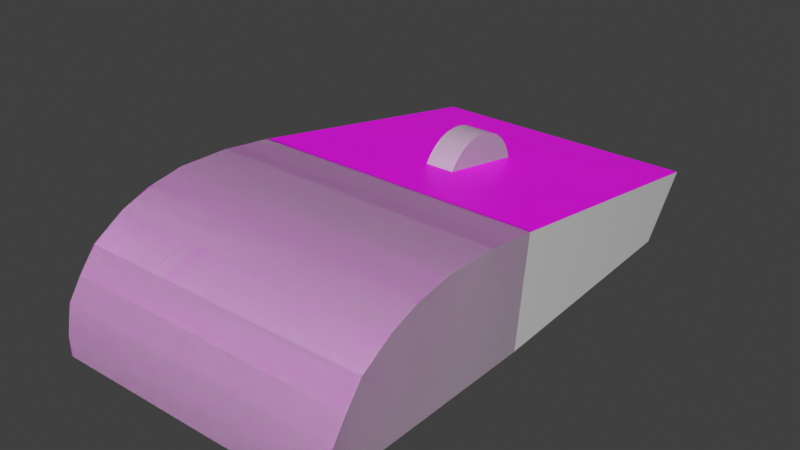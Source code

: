 # Source: mouse.blend  (saved by Blender 3.6.13; exported with 4.5.12 LTS)
import bpy
from mathutils import Matrix  # noqa: F401  (used for matrix-valued properties, if any)

bpy.ops.wm.read_factory_settings(use_empty=True)
scene = bpy.context.scene
scene.name = 'Scene'

# ---- collections
col_low = bpy.data.collections.new('LOW'); scene.collection.children.link(col_low)
col_high = bpy.data.collections.new('HIGH'); scene.collection.children.link(col_high)

# ---- images (referenced by path relative to the original .blend; pixels are not part of the script)
import os
ASSET_DIR = os.environ.get("B2B_ASSET_DIR", "")  # directory of the original .blend (textures are referenced by path, not embedded)
HERE = os.path.dirname(os.path.abspath(__file__))  # packed textures are extracted next to this script under _unpacked/

def load_image(name, relpath, width, height, colorspace="sRGB"):
    """Load a texture the original file referenced (path relative to the .blend, or extracted next to this script)."""
    p = next((c for c in (os.path.join(HERE, relpath), os.path.join(ASSET_DIR, relpath)) if relpath and os.path.exists(c)), "")
    if p:
        img = bpy.data.images.load(p, check_existing=True)
        img.name = name
    else:  # same state as the original file: an image datablock whose file is absent (Cycles renders it pink)
        img = bpy.data.images.new(name, width, height)
        img.source = "FILE"
        img.filepath = "//" + (relpath or name)
    img.colorspace_settings.name = colorspace
    return img
img_untitled = load_image('Untitled', '', 1024, 1024, 'sRGB')

# ---- materials (node trees are filled in below, after node groups)
mat_material = bpy.data.materials.new('Material')
mat_material.alpha_threshold = 0.0
mat_material.use_transparent_shadow = False
mat_material.roughness = 0.5
mat_material.line_color = (0.0, 0.0, 0.0, 1.0)
mat_material_001 = bpy.data.materials.new('Material.001')
mat_material_001.alpha_threshold = 0.0
mat_material_001.use_transparent_shadow = False
mat_material_001.roughness = 0.5
mat_material_001.line_color = (0.0, 0.0, 0.0, 1.0)

# ---- material node trees
mat_material.use_nodes = True; mat_material.node_tree.nodes.clear()
_N = mat_material.node_tree.nodes; _L = mat_material.node_tree.links
n0 = _N.new('ShaderNodeOutputMaterial'); n0.name = 'Material Output'; n0.location = (300, 300)
n1 = _N.new('ShaderNodeBsdfPrincipled'); n1.name = 'Principled BSDF'; n1.location = (10, 300)
n1.inputs[3].default_value = 1.45
n2 = _N.new('ShaderNodeTexImage'); n2.name = 'Image Texture'; n2.location = (-399, 220)
n2.image = img_untitled
_L.new(n1.outputs[0], n0.inputs[0])
_L.new(n2.outputs[0], n1.inputs[0])
n0.is_active_output = True
mat_material_001.use_nodes = True; mat_material_001.node_tree.nodes.clear()
_N = mat_material_001.node_tree.nodes; _L = mat_material_001.node_tree.links
n0 = _N.new('ShaderNodeOutputMaterial'); n0.name = 'Material Output'; n0.location = (300, 300)
n1 = _N.new('ShaderNodeBsdfPrincipled'); n1.name = 'Principled BSDF'; n1.location = (10, 300)
n1.inputs[3].default_value = 1.45
_L.new(n1.outputs[0], n0.inputs[0])
n0.is_active_output = True

# ---- world
world_world = bpy.data.worlds.new('World'); scene.world = world_world
world_world.use_nodes = True; world_world.node_tree.nodes.clear()
_N = world_world.node_tree.nodes; _L = world_world.node_tree.links
n0 = _N.new('ShaderNodeOutputWorld'); n0.name = 'World Output'; n0.location = (300, 300)
n1 = _N.new('ShaderNodeBackground'); n1.name = 'Background'; n1.location = (10, 300)
n1.inputs[0].default_value = (0.05088, 0.05088, 0.05088, 1.0)
_L.new(n1.outputs[0], n0.inputs[0])
n0.is_active_output = True
world_world.color = (0.05088, 0.05088, 0.05088)
world_world.use_sun_shadow = False
world_world.sun_shadow_jitter_overblur = 0.0

# ---- meshes
me_cube = bpy.data.meshes.new('Cube')
me_cube.from_pydata([(0.28, 0.5, 0.03927), (0.2625, 0.443, -0.1), (-0.28, 0.5, 0.03927), (-0.2625, 0.443, -0.1), (-0.2825, -0.06129, -0.1), (-0.2825, -0.401, -0.1), (0.3, -0.06129, 0.1347), (0.3, -0.401, 0.114), (-0.3, -0.401, 0.114), (-0.3, -0.06129, 0.1347), (0.2825, -0.401, -0.1), (0.2825, -0.06129, -0.1), (-0.2825, -0.2679, -0.1), (0.3, -0.2679, 0.1492), (-0.3, -0.2679, 0.1492), (0.2825, -0.2679, -0.1), (-0.2825, -0.4654, -0.1), (0.3, -0.4654, 0.07434), (-0.3, -0.4654, 0.07434), (0.2825, -0.4654, -0.1), (-0.3, -0.1646, 0.1479), (0.2825, -0.1646, -0.1), (-0.2825, -0.1646, -0.1), (0.3, -0.1646, 0.1479), (-0.2825, -0.342, -0.1), (0.3, -0.342, 0.1359), (-0.3, -0.342, 0.1359), (0.2825, -0.342, -0.1), (-0.2825, -0.5, -0.1), (-0.3, -0.5, 0.03), (0.2825, -0.5, -0.1), (0.3, -0.5, 0.03), (-0.2825, -0.549, -0.1), (-0.2905, -0.5451, -0.06628), (0.2899, -0.5451, -0.06628), (0.2825, -0.549, -0.1), (0.2825, -0.5268, -0.1), (-0.2825, -0.5268, -0.1), (0.3, -0.5279, -0.01259), (-0.3, -0.5279, -0.01259)], [], [(17, 18, 29, 31), (4, 9, 2, 3), (19, 17, 31, 30), (3, 2, 0, 1), (1, 0, 6, 11), (27, 25, 7, 10), (16, 18, 8, 5), (22, 20, 9, 4), (0, 2, 9, 6), (25, 26, 8, 7), (23, 20, 14, 13), (24, 26, 14, 12), (21, 23, 13, 15), (28, 29, 18, 16), (10, 7, 17, 19), (7, 8, 18, 17), (11, 6, 23, 21), (6, 9, 20, 23), (12, 14, 20, 22), (5, 8, 26, 24), (13, 14, 26, 25), (15, 13, 25, 27), (32, 35, 34, 33), (36, 38, 34, 35), (38, 39, 33, 34), (39, 37, 32, 33), (29, 28, 37, 39), (31, 29, 39, 38), (30, 31, 38, 36)])
me_cube.polygons.foreach_set('use_smooth', [True] * 29)
_k = set([(0, 1), (0, 2), (0, 6), (1, 3), (1, 11), (2, 3), (2, 9), (3, 4), (4, 22), (5, 16), (5, 24), (6, 23), (7, 17), (7, 25), (8, 18), (8, 26), (9, 20), (10, 19), (10, 27), (11, 21), (12, 22), (12, 24), (13, 23), (13, 25), (14, 20), (14, 26), (15, 21), (15, 27), (16, 28), (17, 31), (18, 29), (19, 30), (28, 37), (29, 39), (30, 36), (31, 38), (32, 33), (32, 35), (32, 37), (33, 39), (34, 35), (34, 38), (35, 36)])
me_cube.attributes.new('sharp_edge', 'BOOLEAN', 'EDGE').data.foreach_set('value', [ (min(e.vertices), max(e.vertices)) in _k for e in me_cube.edges])
_uv = me_cube.uv_layers.new(name='UVMap')
_uv.uv.foreach_set('vector', [0.008247, 0.8467, 0.4491, 0.8467, 0.4491, 0.888, 0.008247, 0.888, 0.649, 0.4207, 0.4761, 0.4208, 0.5465, 0.008247, 0.6497, 0.04987, 0.6667, 0.7176, 0.7954, 0.7178, 0.763, 0.7434, 0.6666, 0.743, 0.4215, 0.008247, 0.4344, 0.1188, 0.02294, 0.1188, 0.0358, 0.008247, 0.6662, 0.04986, 0.7695, 0.008247, 0.8399, 0.4208, 0.667, 0.4207, 0.6668, 0.6269, 0.8406, 0.6271, 0.8245, 0.6704, 0.6668, 0.6703, 0.6493, 0.7176, 0.5205, 0.7178, 0.4914, 0.6704, 0.6492, 0.6703, 0.649, 0.4966, 0.4664, 0.4968, 0.4761, 0.4208, 0.649, 0.4207, 0.02294, 0.1188, 0.4344, 0.1188, 0.4491, 0.5371, 0.008247, 0.5371, 0.008247, 0.7449, 0.4491, 0.7449, 0.4491, 0.7911, 0.008247, 0.7911, 0.008247, 0.6136, 0.4491, 0.6136, 0.4491, 0.6896, 0.008247, 0.6896, 0.6491, 0.627, 0.4753, 0.6271, 0.4656, 0.5727, 0.6491, 0.5725, 0.6669, 0.4966, 0.8495, 0.4968, 0.8504, 0.5727, 0.6669, 0.5725, 0.6494, 0.743, 0.553, 0.7434, 0.5205, 0.7178, 0.6493, 0.7176, 0.6668, 0.6703, 0.8245, 0.6704, 0.7954, 0.7178, 0.6667, 0.7176, 0.008247, 0.7911, 0.4491, 0.7911, 0.4491, 0.8467, 0.008247, 0.8467, 0.667, 0.4207, 0.8399, 0.4208, 0.8495, 0.4968, 0.6669, 0.4966, 0.008247, 0.5371, 0.4491, 0.5371, 0.4491, 0.6136, 0.008247, 0.6136, 0.6491, 0.5725, 0.4656, 0.5727, 0.4664, 0.4968, 0.649, 0.4966, 0.6492, 0.6703, 0.4914, 0.6704, 0.4753, 0.6271, 0.6491, 0.627, 0.008247, 0.6896, 0.4491, 0.6896, 0.4491, 0.7449, 0.008247, 0.7449, 0.6669, 0.5725, 0.8504, 0.5727, 0.8406, 0.6271, 0.6668, 0.6269, 0.4362, 0.9918, 0.0211, 0.9918, 0.01567, 0.9668, 0.4421, 0.9668, 0.6664, 0.7627, 0.7319, 0.7642, 0.6916, 0.7764, 0.6662, 0.779, 0.008247, 0.9254, 0.4491, 0.9254, 0.4421, 0.9668, 0.01567, 0.9668, 0.5841, 0.7642, 0.6496, 0.7627, 0.6497, 0.779, 0.6242, 0.7764, 0.553, 0.7434, 0.6494, 0.743, 0.6496, 0.7627, 0.5841, 0.7642, 0.008247, 0.888, 0.4491, 0.888, 0.4491, 0.9254, 0.008247, 0.9254, 0.6666, 0.743, 0.763, 0.7434, 0.7319, 0.7642, 0.6664, 0.7627])
me_cube.materials.append(mat_material)
me_cube.use_mirror_vertex_groups = False
me_cube.update()
me_cylinder_001 = bpy.data.meshes.new('Cylinder.001')
me_cylinder_001.from_pydata([(-0.03827, -0.09239, -0.03), (-0.03827, -0.09239, 0.03), (-0.05556, -0.08315, -0.03), (-0.05556, -0.08315, 0.03), (-0.07071, -0.07071, -0.03), (-0.07071, -0.07071, 0.03), (-0.08315, -0.05556, -0.03), (-0.08315, -0.05556, 0.03), (-0.09239, -0.03827, -0.03), (-0.09239, -0.03827, 0.03), (-0.09808, -0.01951, -0.03), (-0.09808, -0.01951, 0.03), (-0.1, 0.0, -0.03), (-0.1, 0.0, 0.03), (-0.09808, 0.01951, -0.03), (-0.09808, 0.01951, 0.03), (-0.09239, 0.03827, -0.03), (-0.09239, 0.03827, 0.03), (-0.08315, 0.05556, -0.03), (-0.08315, 0.05556, 0.03), (-0.07071, 0.07071, -0.03), (-0.07071, 0.07071, 0.03), (-0.05556, 0.08315, -0.03), (-0.05556, 0.08315, 0.03), (-0.03827, 0.09239, -0.03), (-0.03827, 0.09239, 0.03)], [], [(0, 1, 3, 2), (2, 3, 5, 4), (4, 5, 7, 6), (6, 7, 9, 8), (8, 9, 11, 10), (10, 11, 13, 12), (12, 13, 15, 14), (14, 15, 17, 16), (16, 17, 19, 18), (18, 19, 21, 20), (20, 21, 23, 22), (22, 23, 25, 24), (0, 2, 22, 24), (2, 4, 20, 22), (4, 6, 18, 20), (6, 8, 16, 18), (8, 10, 14, 16), (12, 14, 10), (3, 1, 25, 23), (5, 3, 23, 21), (7, 5, 21, 19), (9, 7, 19, 17), (11, 9, 17, 15), (13, 11, 15)])
me_cylinder_001.polygons.foreach_set('use_smooth', [True] * 24)
_k = set([(0, 1), (0, 2), (0, 24), (1, 3), (1, 25), (2, 4), (3, 5), (4, 6), (5, 7), (6, 8), (7, 9), (8, 10), (9, 11), (10, 12), (11, 13), (12, 14), (13, 15), (14, 16), (15, 17), (16, 18), (17, 19), (18, 20), (19, 21), (20, 22), (21, 23), (22, 24), (23, 25), (24, 25)])
me_cylinder_001.attributes.new('sharp_edge', 'BOOLEAN', 'EDGE').data.foreach_set('value', [ (min(e.vertices), max(e.vertices)) in _k for e in me_cylinder_001.edges])
_uv = me_cylinder_001.uv_layers.new(name='UVMap')
_uv.uv.foreach_set('vector', [0.8669, 0.008247, 0.9097, 0.008247, 0.9097, 0.02225, 0.8669, 0.02225, 0.8669, 0.02225, 0.9097, 0.02225, 0.9097, 0.03625, 0.8669, 0.03625, 0.8669, 0.03625, 0.9097, 0.03625, 0.9097, 0.05025, 0.8669, 0.05025, 0.8669, 0.05025, 0.9097, 0.05025, 0.9097, 0.06425, 0.8669, 0.06425, 0.8669, 0.06425, 0.9097, 0.06425, 0.9097, 0.07825, 0.8669, 0.07825, 0.8669, 0.07825, 0.9097, 0.07825, 0.9097, 0.09225, 0.8669, 0.09225, 0.8669, 0.09225, 0.9097, 0.09225, 0.9097, 0.1062, 0.8669, 0.1062, 0.8669, 0.1062, 0.9097, 0.1062, 0.9097, 0.1202, 0.8669, 0.1202, 0.8669, 0.1202, 0.9097, 0.1202, 0.9097, 0.1342, 0.8669, 0.1342, 0.8669, 0.1342, 0.9097, 0.1342, 0.9097, 0.1482, 0.8669, 0.1482, 0.8669, 0.1482, 0.9097, 0.1482, 0.9097, 0.1622, 0.8669, 0.1622, 0.8669, 0.1622, 0.9097, 0.1622, 0.9097, 0.1762, 0.8669, 0.1762, 0.8669, 0.3412, 0.8792, 0.3478, 0.8792, 0.4666, 0.8669, 0.4732, 0.8792, 0.3478, 0.89, 0.3567, 0.89, 0.4577, 0.8792, 0.4666, 0.89, 0.3567, 0.8989, 0.3675, 0.8989, 0.4469, 0.89, 0.4577, 0.8989, 0.3675, 0.9055, 0.3798, 0.9055, 0.4345, 0.8989, 0.4469, 0.9055, 0.3798, 0.9096, 0.3932, 0.9096, 0.4211, 0.9055, 0.4345, 0.9109, 0.4072, 0.9096, 0.4211, 0.9096, 0.3932, 0.8792, 0.3181, 0.8669, 0.3247, 0.8669, 0.1927, 0.8792, 0.1993, 0.89, 0.3092, 0.8792, 0.3181, 0.8792, 0.1993, 0.89, 0.2082, 0.8989, 0.2984, 0.89, 0.3092, 0.89, 0.2082, 0.8989, 0.219, 0.9055, 0.2861, 0.8989, 0.2984, 0.8989, 0.219, 0.9055, 0.2314, 0.9096, 0.2727, 0.9055, 0.2861, 0.9055, 0.2314, 0.9096, 0.2448, 0.9109, 0.2587, 0.9096, 0.2727, 0.9096, 0.2448])
me_cylinder_001.materials.append(mat_material)
me_cylinder_001.update()
me_cylinder_003 = bpy.data.meshes.new('Cylinder.003')
me_cylinder_003.from_pydata([(-0.03827, -0.09239, -0.03), (-0.03827, -0.09239, 0.03), (-0.05556, -0.08315, -0.03), (-0.05556, -0.08315, 0.03), (-0.07071, -0.07071, -0.03), (-0.07071, -0.07071, 0.03), (-0.08315, -0.05556, -0.03), (-0.08315, -0.05556, 0.03), (-0.09239, -0.03827, -0.03), (-0.09239, -0.03827, 0.03), (-0.09808, -0.01951, -0.03), (-0.09808, -0.01951, 0.03), (-0.1, 0.0, -0.03), (-0.1, 0.0, 0.03), (-0.09808, 0.01951, -0.03), (-0.09808, 0.01951, 0.03), (-0.09239, 0.03827, -0.03), (-0.09239, 0.03827, 0.03), (-0.08315, 0.05556, -0.03), (-0.08315, 0.05556, 0.03), (-0.07071, 0.07071, -0.03), (-0.07071, 0.07071, 0.03), (-0.05556, 0.08315, -0.03), (-0.05556, 0.08315, 0.03), (-0.03827, 0.09239, -0.03), (-0.03827, 0.09239, 0.03)], [], [(0, 1, 3, 2), (2, 3, 5, 4), (4, 5, 7, 6), (6, 7, 9, 8), (8, 9, 11, 10), (10, 11, 13, 12), (12, 13, 15, 14), (14, 15, 17, 16), (16, 17, 19, 18), (18, 19, 21, 20), (20, 21, 23, 22), (22, 23, 25, 24), (0, 2, 22, 24), (2, 4, 20, 22), (4, 6, 18, 20), (6, 8, 16, 18), (8, 10, 14, 16), (12, 14, 10), (3, 1, 25, 23), (5, 3, 23, 21), (7, 5, 21, 19), (9, 7, 19, 17), (11, 9, 17, 15), (13, 11, 15)])
me_cylinder_003.polygons.foreach_set('use_smooth', [True] * 24)
_k = set([(0, 1), (0, 2), (0, 24), (1, 3), (1, 25), (2, 4), (3, 5), (4, 6), (5, 7), (6, 8), (7, 9), (8, 10), (9, 11), (10, 12), (11, 13), (12, 14), (13, 15), (14, 16), (15, 17), (16, 18), (17, 19), (18, 20), (19, 21), (20, 22), (21, 23), (22, 24), (23, 25), (24, 25)])
me_cylinder_003.attributes.new('sharp_edge', 'BOOLEAN', 'EDGE').data.foreach_set('value', [ (min(e.vertices), max(e.vertices)) in _k for e in me_cylinder_003.edges])
_uv = me_cylinder_003.uv_layers.new(name='UVMap')
_uv.uv.foreach_set('vector', [0.4375, 0.5, 0.4375, 1.0, 0.4062, 1.0, 0.4062, 0.5, 0.4062, 0.5, 0.4062, 1.0, 0.375, 1.0, 0.375, 0.5, 0.375, 0.5, 0.375, 1.0, 0.3438, 1.0, 0.3438, 0.5, 0.3438, 0.5, 0.3438, 1.0, 0.3125, 1.0, 0.3125, 0.5, 0.3125, 0.5, 0.3125, 1.0, 0.2812, 1.0, 0.2812, 0.5, 0.2812, 0.5, 0.2812, 1.0, 0.25, 1.0, 0.25, 0.5, 0.25, 0.5, 0.25, 1.0, 0.2188, 1.0, 0.2188, 0.5, 0.2188, 0.5, 0.2188, 1.0, 0.1875, 1.0, 0.1875, 0.5, 0.1875, 0.5, 0.1875, 1.0, 0.1562, 1.0, 0.1562, 0.5, 0.1562, 0.5, 0.1562, 1.0, 0.125, 1.0, 0.125, 0.5, 0.125, 0.5, 0.125, 1.0, 0.09375, 1.0, 0.09375, 0.5, 0.09375, 0.5, 0.09375, 1.0, 0.0625, 1.0, 0.0625, 0.5, 0.4375, 0.5, 0.4062, 0.5, 0.09375, 0.5, 0.0625, 0.5, 0.4062, 0.5, 0.375, 0.5, 0.125, 0.5, 0.09375, 0.5, 0.375, 0.5, 0.3438, 0.5, 0.1562, 0.5, 0.125, 0.5, 0.3438, 0.5, 0.3125, 0.5, 0.1875, 0.5, 0.1562, 0.5, 0.3125, 0.5, 0.2812, 0.5, 0.2188, 0.5, 0.1875, 0.5, 0.25, 0.5, 0.2188, 0.5, 0.2812, 0.5, 0.4062, 1.0, 0.4375, 1.0, 0.0625, 1.0, 0.09375, 1.0, 0.375, 1.0, 0.4062, 1.0, 0.09375, 1.0, 0.125, 1.0, 0.3438, 1.0, 0.375, 1.0, 0.125, 1.0, 0.1562, 1.0, 0.3125, 1.0, 0.3438, 1.0, 0.1562, 1.0, 0.1875, 1.0, 0.2812, 1.0, 0.3125, 1.0, 0.1875, 1.0, 0.2188, 1.0, 0.25, 1.0, 0.2812, 1.0, 0.2188, 1.0])
me_cylinder_003.update()
me_cube_002 = bpy.data.meshes.new('Cube.002')
me_cube_002.from_pydata([(0.28, 0.5, 0.03927), (0.2625, 0.443, -0.1), (-0.28, 0.5, 0.03927), (-0.2625, 0.443, -0.1), (-0.2825, -0.06129, -0.1), (-0.2825, -0.401, -0.1), (0.3, -0.06129, 0.1347), (0.3, -0.401, 0.114), (-0.3, -0.401, 0.114), (-0.3, -0.06129, 0.1347), (0.2825, -0.401, -0.1), (0.2825, -0.06129, -0.1), (-0.2825, -0.2679, -0.1), (0.3, -0.2679, 0.1492), (-0.3, -0.2679, 0.1492), (0.2825, -0.2679, -0.1), (-0.2825, -0.4654, -0.1), (0.3, -0.4654, 0.07434), (-0.3, -0.4654, 0.07434), (0.2825, -0.4654, -0.1), (-0.3, -0.1646, 0.1479), (0.2825, -0.1646, -0.1), (-0.2825, -0.1646, -0.1), (0.3, -0.1646, 0.1479), (-0.2825, -0.342, -0.1), (0.3, -0.342, 0.1359), (-0.3, -0.342, 0.1359), (0.2825, -0.342, -0.1), (-0.2825, -0.5, -0.1), (-0.3, -0.5, 0.03), (0.2825, -0.5, -0.1), (0.3, -0.5, 0.03), (-0.2825, -0.549, -0.1), (-0.2905, -0.5451, -0.06628), (0.2899, -0.5451, -0.06628), (0.2825, -0.549, -0.1), (0.2825, -0.5268, -0.1), (-0.2825, -0.5268, -0.1), (0.3, -0.5279, -0.01259), (-0.3, -0.5279, -0.01259), (0.2601, 0.443, -0.1), (-0.26, 0.443, -0.1), (-0.2774, 0.5, 0.03927), (0.2775, 0.5, 0.03927), (-0.2972, -0.06129, 0.1347), (0.2973, -0.06129, 0.1347), (-0.2972, -0.401, 0.114), (0.2973, -0.401, 0.114), (-0.2972, -0.2679, 0.1492), (0.2973, -0.2679, 0.1492), (-0.2972, -0.4654, 0.07434), (0.2973, -0.4654, 0.07434), (-0.2972, -0.1646, 0.1479), (0.2973, -0.1646, 0.1479), (-0.2972, -0.342, 0.1359), (0.2973, -0.342, 0.1359), (0.2867, -0.5451, -0.06628), (-0.2883, -0.5451, -0.06628), (-0.2798, -0.549, -0.1), (0.2799, -0.549, -0.1), (-0.2972, -0.5279, -0.01259), (0.2973, -0.5279, -0.01259), (0.2973, -0.5, 0.03), (-0.2972, -0.5, 0.03), (-0.2801, 0.4979, 0.03962), (0.2626, 0.4412, -0.1), (-0.2626, 0.4412, -0.1), (0.2801, 0.4979, 0.03962), (0.2775, 0.4979, 0.03962), (-0.2774, 0.4979, 0.03962)], [], [(50, 18, 29, 63), (66, 64, 2, 3), (19, 17, 31, 30), (40, 43, 0, 1), (65, 67, 6, 11), (27, 25, 7, 10), (16, 18, 8, 5), (22, 20, 9, 4), (69, 64, 9, 44), (54, 26, 8, 46), (52, 20, 14, 48), (24, 26, 14, 12), (21, 23, 13, 15), (28, 29, 18, 16), (10, 7, 17, 19), (46, 8, 18, 50), (11, 6, 23, 21), (44, 9, 20, 52), (12, 14, 20, 22), (5, 8, 26, 24), (48, 14, 26, 54), (15, 13, 25, 27), (59, 35, 34, 56), (36, 38, 34, 35), (60, 39, 33, 57), (39, 37, 32, 33), (29, 28, 37, 39), (63, 29, 39, 60), (30, 31, 38, 36), (31, 62, 61, 38), (62, 63, 60, 61), (38, 61, 56, 34), (61, 60, 57, 56), (32, 58, 57, 33), (58, 59, 56, 57), (13, 49, 55, 25), (49, 48, 54, 55), (6, 45, 53, 23), (45, 44, 52, 53), (7, 47, 51, 17), (47, 46, 50, 51), (23, 53, 49, 13), (53, 52, 48, 49), (25, 55, 47, 7), (55, 54, 46, 47), (67, 68, 45, 6), (68, 69, 44, 45), (3, 2, 42, 41), (41, 42, 43, 40), (17, 51, 62, 31), (51, 50, 63, 62), (43, 42, 69, 68), (0, 43, 68, 67), (42, 2, 64, 69), (1, 0, 67, 65), (4, 9, 64, 66)])
me_cube_002.polygons.foreach_set('use_smooth', [True] * 56)
_k = set([(0, 1), (0, 43), (0, 67), (1, 40), (1, 65), (2, 3), (2, 42), (2, 64), (3, 41), (3, 66), (4, 22), (4, 66), (5, 16), (5, 24), (6, 23), (6, 67), (7, 17), (7, 25), (8, 18), (8, 26), (9, 20), (9, 64), (10, 19), (10, 27), (11, 21), (11, 65), (12, 22), (12, 24), (13, 23), (13, 25), (14, 20), (14, 26), (15, 21), (15, 27), (16, 28), (17, 31), (18, 29), (19, 30), (28, 37), (29, 39), (30, 36), (31, 38), (32, 33), (32, 37), (32, 58), (33, 39), (34, 35), (34, 38), (35, 36), (35, 59), (40, 41), (42, 43), (58, 59)])
me_cube_002.attributes.new('sharp_edge', 'BOOLEAN', 'EDGE').data.foreach_set('value', [ (min(e.vertices), max(e.vertices)) in _k for e in me_cube_002.edges])
_uv = me_cube_002.uv_layers.new(name='UVMap')
_uv.uv.foreach_set('vector', [0.7917, 0.7395, 0.875, 0.7395, 0.875, 0.75, 0.7917, 0.75, 0.375, 0.2494, 0.625, 0.2494, 0.625, 0.25, 0.375, 0.25, 0.375, 0.7395, 0.625, 0.7395, 0.625, 0.75, 0.375, 0.75, 0.375, 0.4167, 0.625, 0.4167, 0.625, 0.5, 0.375, 0.5, 0.375, 0.5006, 0.625, 0.5006, 0.625, 0.6636, 0.375, 0.6636, 0.375, 0.7127, 0.625, 0.7127, 0.625, 0.729, 0.375, 0.729, 0.375, 0.01049, 0.625, 0.01049, 0.625, 0.02097, 0.375, 0.02097, 0.375, 0.07002, 0.625, 0.07002, 0.625, 0.08636, 0.375, 0.08636, 0.7917, 0.5006, 0.875, 0.5006, 0.875, 0.6636, 0.7917, 0.6636, 0.7917, 0.7127, 0.875, 0.7127, 0.875, 0.729, 0.7917, 0.729, 0.7917, 0.68, 0.875, 0.68, 0.875, 0.6963, 0.7917, 0.6963, 0.375, 0.03732, 0.625, 0.03732, 0.625, 0.05367, 0.375, 0.05367, 0.375, 0.68, 0.625, 0.68, 0.625, 0.6963, 0.375, 0.6963, 0.375, 0.0, 0.625, 0.0, 0.625, 0.01049, 0.375, 0.01049, 0.375, 0.729, 0.625, 0.729, 0.625, 0.7395, 0.375, 0.7395, 0.7917, 0.729, 0.875, 0.729, 0.875, 0.7395, 0.7917, 0.7395, 0.375, 0.6636, 0.625, 0.6636, 0.625, 0.68, 0.375, 0.68, 0.7917, 0.6636, 0.875, 0.6636, 0.875, 0.68, 0.7917, 0.68, 0.375, 0.05367, 0.625, 0.05367, 0.625, 0.07002, 0.375, 0.07002, 0.375, 0.02097, 0.625, 0.02097, 0.625, 0.03732, 0.375, 0.03732, 0.7917, 0.6963, 0.875, 0.6963, 0.875, 0.7127, 0.7917, 0.7127, 0.375, 0.6963, 0.625, 0.6963, 0.625, 0.7127, 0.375, 0.7127, 0.2917, 0.75, 0.375, 0.75, 0.625, 0.75, 0.7083, 0.75, 0.375, 0.75, 0.625, 0.75, 0.625, 0.75, 0.375, 0.75, 0.7917, 0.75, 0.875, 0.75, 0.875, 0.75, 0.7917, 0.75, 0.625, 0.0, 0.375, 0.0, 0.375, 0.0, 0.625, 0.0, 0.625, 0.0, 0.375, 0.0, 0.375, 0.0, 0.625, 0.0, 0.7917, 0.75, 0.875, 0.75, 0.875, 0.75, 0.7917, 0.75, 0.375, 0.75, 0.625, 0.75, 0.625, 0.75, 0.375, 0.75, 0.625, 0.75, 0.7083, 0.75, 0.7083, 0.75, 0.625, 0.75, 0.7083, 0.75, 0.7917, 0.75, 0.7917, 0.75, 0.7083, 0.75, 0.625, 0.75, 0.7083, 0.75, 0.7083, 0.75, 0.625, 0.75, 0.7083, 0.75, 0.7917, 0.75, 0.7917, 0.75, 0.7083, 0.75, 0.125, 0.75, 0.2083, 0.75, 0.7917, 0.75, 0.875, 0.75, 0.2083, 0.75, 0.2917, 0.75, 0.7083, 0.75, 0.7917, 0.75, 0.625, 0.6963, 0.7083, 0.6963, 0.7083, 0.7127, 0.625, 0.7127, 0.7083, 0.6963, 0.7917, 0.6963, 0.7917, 0.7127, 0.7083, 0.7127, 0.625, 0.6636, 0.7083, 0.6636, 0.7083, 0.68, 0.625, 0.68, 0.7083, 0.6636, 0.7917, 0.6636, 0.7917, 0.68, 0.7083, 0.68, 0.625, 0.729, 0.7083, 0.729, 0.7083, 0.7395, 0.625, 0.7395, 0.7083, 0.729, 0.7917, 0.729, 0.7917, 0.7395, 0.7083, 0.7395, 0.625, 0.68, 0.7083, 0.68, 0.7083, 0.6963, 0.625, 0.6963, 0.7083, 0.68, 0.7917, 0.68, 0.7917, 0.6963, 0.7083, 0.6963, 0.625, 0.7127, 0.7083, 0.7127, 0.7083, 0.729, 0.625, 0.729, 0.7083, 0.7127, 0.7917, 0.7127, 0.7917, 0.729, 0.7083, 0.729, 0.625, 0.5006, 0.7083, 0.5006, 0.7083, 0.6636, 0.625, 0.6636, 0.7083, 0.5006, 0.7917, 0.5006, 0.7917, 0.6636, 0.7083, 0.6636, 0.375, 0.25, 0.625, 0.25, 0.625, 0.3333, 0.375, 0.3333, 0.375, 0.3333, 0.625, 0.3333, 0.625, 0.4167, 0.375, 0.4167, 0.625, 0.7395, 0.7083, 0.7395, 0.7083, 0.75, 0.625, 0.75, 0.7083, 0.7395, 0.7917, 0.7395, 0.7917, 0.75, 0.7083, 0.75, 0.7083, 0.5, 0.7917, 0.5, 0.7917, 0.5006, 0.7083, 0.5006, 0.625, 0.5, 0.7083, 0.5, 0.7083, 0.5006, 0.625, 0.5006, 0.7917, 0.5, 0.875, 0.5, 0.875, 0.5006, 0.7917, 0.5006, 0.375, 0.5, 0.625, 0.5, 0.625, 0.5006, 0.375, 0.5006, 0.375, 0.08636, 0.625, 0.08636, 0.625, 0.2494, 0.375, 0.2494])
me_cube_002.materials.append(mat_material_001)
me_cube_002.use_mirror_vertex_groups = False
me_cube_002.update()

# ---- objects
ob_raton_low = bpy.data.objects.new('Raton_low', me_cube)
ob_rueda_low = bpy.data.objects.new('Rueda_low', me_cylinder_001)
ob_rueda_high = bpy.data.objects.new('Rueda_high', me_cylinder_003)
ob_raton_high = bpy.data.objects.new('Raton_high', me_cube_002)

# ---- transforms, parenting, visibility, modifiers, constraints
ob_raton_low.location = (0.0, 0.0, 0.0)
ob_raton_low.lock_rotations_4d = False
ob_raton_low.empty_display_type = 'ARROWS'
ob_raton_low.lineart.crease_threshold = 0.0
_m = ob_raton_low.modifiers.new('EdgeSplit', 'EDGE_SPLIT')
_m.use_edge_angle = False
ob_rueda_low.location = (0.0, 0.1735, 0.05596)
ob_rueda_low.rotation_euler = (1.571, 1.739, 1.571)
_m = ob_rueda_low.modifiers.new('EdgeSplit', 'EDGE_SPLIT')
_m.use_edge_angle = False
ob_rueda_high.location = (0.0, 0.1735, 0.05596)
ob_rueda_high.rotation_euler = (1.571, 1.739, 1.571)
_m = ob_rueda_high.modifiers.new('Bevel', 'BEVEL')
_m.width = 0.0006
_m.width_pct = 0.0006
_m.segments = 2
_m.limit_method = 'WEIGHT'
ob_raton_high.location = (0.0, 0.0, 0.0)
ob_raton_high.lock_rotations_4d = False
ob_raton_high.empty_display_type = 'ARROWS'
ob_raton_high.lineart.crease_threshold = 0.0
_m = ob_raton_high.modifiers.new('Bevel', 'BEVEL')
_m.width = 0.002
_m.width_pct = 0.002
_m.segments = 2
_m.limit_method = 'WEIGHT'

# ---- collection membership
col_low.objects.link(ob_raton_low)
col_low.objects.link(ob_rueda_low)
col_high.objects.link(ob_rueda_high)
col_high.objects.link(ob_raton_high)

# ---- scene / render settings (as saved in the file)
scene.frame_start = 1; scene.frame_end = 250; scene.frame_set(1)
scene.render.engine = 'BLENDER_EEVEE_NEXT'
scene.cycles.sampling_pattern = 'TABULATED_SOBOL'
scene.view_settings.view_transform = 'Standard'
bpy.context.view_layer.update()

# ---- added for rendering (the .blend has no active camera and no usable light): camera, sun
cam_auto = bpy.data.cameras.new('AutoCamera')
cam_auto.lens = 50.0
cam_auto.sensor_width = 36.0
cam_auto.clip_end = 1000.0
ob_auto_camera = bpy.data.objects.new('AutoCamera', cam_auto)
scene.collection.objects.link(ob_auto_camera)
ob_auto_camera.location = (1.14566, -1.39928, 0.951547)
ob_auto_camera.rotation_euler = (1.09748, -7.21219e-08, 0.694738)
scene.camera = ob_auto_camera
light_auto_sun = bpy.data.lights.new('AutoSun', 'SUN')
light_auto_sun.energy = 3.0
light_auto_sun.angle = 0.0523599
ob_auto_sun = bpy.data.objects.new('AutoSun', light_auto_sun)
scene.collection.objects.link(ob_auto_sun)
ob_auto_sun.rotation_euler = (0.872665, 0.174533, 0.523599)
bpy.context.view_layer.update()
